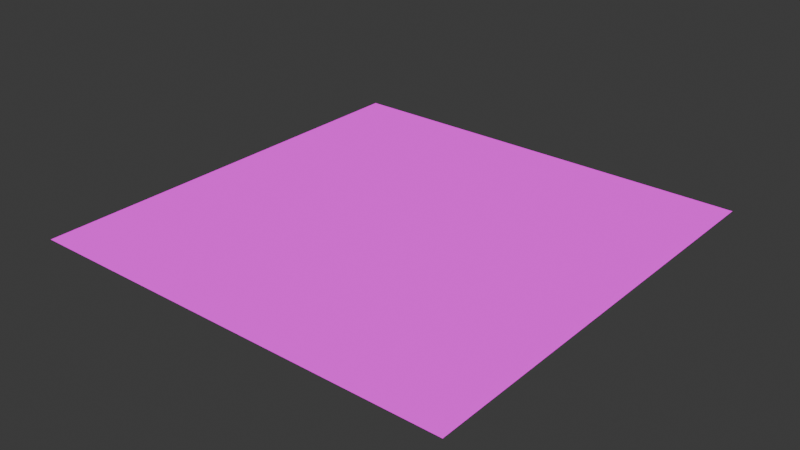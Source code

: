 # Source: Pasto.blend  (saved by Blender 5.1.30; exported with 4.5.12 LTS)
import bpy
from mathutils import Matrix  # noqa: F401  (used for matrix-valued properties, if any)

bpy.ops.wm.read_factory_settings(use_empty=True)
scene = bpy.context.scene
scene.name = 'Scene'

# ---- collections
col_collection = bpy.data.collections.new('Collection'); scene.collection.children.link(col_collection)

# ---- images (referenced by path relative to the original .blend; pixels are not part of the script)
import os
ASSET_DIR = os.environ.get("B2B_ASSET_DIR", "")  # directory of the original .blend (textures are referenced by path, not embedded)
HERE = os.path.dirname(os.path.abspath(__file__))  # packed textures are extracted next to this script under _unpacked/

def load_image(name, relpath, width, height, colorspace="sRGB"):
    """Load a texture the original file referenced (path relative to the .blend, or extracted next to this script)."""
    p = next((c for c in (os.path.join(HERE, relpath), os.path.join(ASSET_DIR, relpath)) if relpath and os.path.exists(c)), "")
    if p:
        img = bpy.data.images.load(p, check_existing=True)
        img.name = name
    else:  # same state as the original file: an image datablock whose file is absent (Cycles renders it pink)
        img = bpy.data.images.new(name, width, height)
        img.source = "FILE"
        img.filepath = "//" + (relpath or name)
    img.colorspace_settings.name = colorspace
    return img
img_pasto_jpeg = load_image('pasto.jpeg', 'pasto.jpeg', 1024, 1024, 'sRGB')

# ---- materials (node trees are filled in below, after node groups)
mat_grass = bpy.data.materials.new('Grass')

# ---- material node trees
mat_grass.use_nodes = True; mat_grass.node_tree.nodes.clear()
_N = mat_grass.node_tree.nodes; _L = mat_grass.node_tree.links
n0 = _N.new('ShaderNodeBsdfPrincipled'); n0.name = 'Principled BSDF'; n0.location = (-1014, 237)
n1 = _N.new('ShaderNodeOutputMaterial'); n1.name = 'Material Output'; n1.location = (562, 146)
n2 = _N.new('ShaderNodeTexImage'); n2.name = 'Image Texture'; n2.location = (-8, 164)
n2.image = img_pasto_jpeg
n3 = _N.new('ShaderNodeTexCoord'); n3.name = 'Texture Coordinate'; n3.location = (-548, 178)
n4 = _N.new('ShaderNodeMapping'); n4.name = 'Mapping'; n4.location = (-231, 145)
n5 = _N.new('ShaderNodeHueSaturation'); n5.name = 'Hue/Saturation/Value'; n5.location = (323, 134)
n5.inputs[1].default_value = 1.9
_L.new(n3.outputs[2], n4.inputs[0])
_L.new(n4.outputs[0], n2.inputs[0])
_L.new(n5.outputs[0], n1.inputs[0])
_L.new(n2.outputs[0], n5.inputs[4])
n1.is_active_output = True

# ---- world
world_world = bpy.data.worlds.new('World'); scene.world = world_world
world_world.use_nodes = True; world_world.node_tree.nodes.clear()
_N = world_world.node_tree.nodes; _L = world_world.node_tree.links
n0 = _N.new('ShaderNodeOutputWorld'); n0.name = 'World Output'; n0.location = (200, 100)
n1 = _N.new('ShaderNodeBackground'); n1.name = 'Background'; n1.location = (-200, 100)
n1.inputs[0].default_value = (0.05088, 0.05088, 0.05088, 1.0)
_L.new(n1.outputs[0], n0.inputs[0])
n0.is_active_output = True
world_world.color = (0.05088, 0.05088, 0.05088)
world_world.sun_shadow_jitter_overblur = 0.0

# ---- lights
light_sun = bpy.data.lights.new('Sun', 'SUN')
light_sun.energy = 1.0

# ---- meshes
me_plane_001 = bpy.data.meshes.new('Plane.001')
me_plane_001.from_pydata([(-1.0, -1.0, 0.0), (1.0, -1.0, 0.0), (-1.0, 1.0, 0.0), (1.0, 1.0, 0.0)], [], [(0, 1, 3, 2)])
_uv = me_plane_001.uv_layers.new(name='UVMap')
_uv.uv.foreach_set('vector', [0.0, 0.0, 1.0, 0.0, 1.0, 1.0, 0.0, 1.0])
me_plane_001.materials.append(mat_grass)
me_plane_001.update()

# ---- objects
ob_plane = bpy.data.objects.new('Plane', me_plane_001)
ob_sun = bpy.data.objects.new('Sun', light_sun)
ob_wind = bpy.data.objects.new('Wind', None)
ob_turbulence = bpy.data.objects.new('Turbulence', None)

# ---- transforms, parenting, visibility, modifiers, constraints
ob_plane.location = (0.0, 0.0, 0.0)
ob_plane.scale = (1.981, 1.981, 1.981)
_m = ob_plane.modifiers.new('ParticleSystem', 'PARTICLE_SYSTEM')
ob_sun.location = (-8.668, 0.0, 3.184)
ob_wind.location = (0.0657, 0.0, 1.597)
ob_wind.rotation_euler = (-0.1983, 0.1361, -0.003944)
ob_wind.empty_display_type = 'SINGLE_ARROW'
ob_turbulence.location = (3.03, 0.0, 0.3511)

# ---- collection membership
col_collection.objects.link(ob_plane)
col_collection.objects.link(ob_sun)
col_collection.objects.link(ob_wind)
col_collection.objects.link(ob_turbulence)

# ---- scene / render settings (as saved in the file)
scene.frame_start = 1; scene.frame_end = 250; scene.frame_set(1)
scene.render.engine = 'BLENDER_EEVEE_NEXT'
scene.render.hair_type = 'STRIP'
scene.render.bake_bias = 0.0
scene.render.bake_samples = 0
scene.cycles.sampling_pattern = 'TABULATED_SOBOL'
scene.eevee.use_volume_custom_range = False
bpy.context.view_layer.update()

# ---- added for rendering (the .blend has no active camera): camera
cam_auto = bpy.data.cameras.new('AutoCamera')
cam_auto.lens = 50.0
cam_auto.sensor_width = 36.0
cam_auto.clip_end = 1000.0
ob_auto_camera = bpy.data.objects.new('AutoCamera', cam_auto)
scene.collection.objects.link(ob_auto_camera)
ob_auto_camera.location = (5.18491, -6.22189, 4.14792)
ob_auto_camera.rotation_euler = (1.09748, -7.21219e-08, 0.694738)
scene.camera = ob_auto_camera
bpy.context.view_layer.update()
